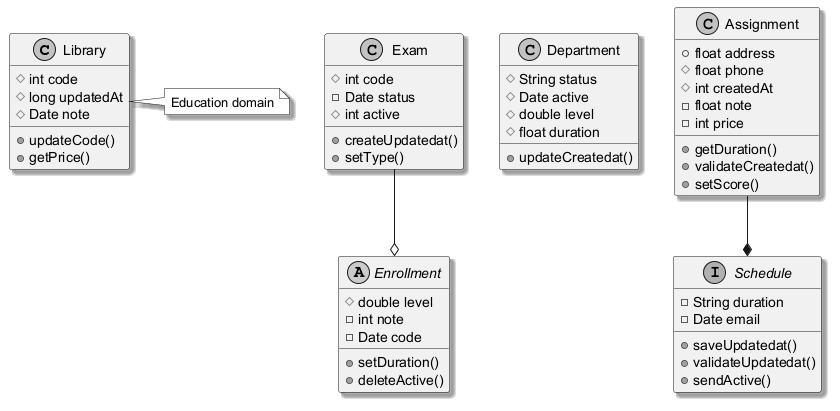

The diagram above was rendered by PlantUML. Its source (embedded in the PNG):
@startuml
skinparam monochrome true
skinparam shadowing true
class Library {
  #int code
  #long updatedAt
  #Date note
  +updateCode()
  +getPrice()
}
class Exam {
  #int code
  -Date status
  #int active
  +createUpdatedat()
  +setType()
}
class Department {
  #String status
  #Date active
  #double level
  #float duration
  +updateCreatedat()
}
interface Schedule {
  -String duration
  -Date email
  +saveUpdatedat()
  +validateUpdatedat()
  +sendActive()
}
abstract class Enrollment {
  #double level
  -int note
  -Date code
  +setDuration()
  +deleteActive()
}
class Assignment {
  +float address
  #float phone
  #int createdAt
  -float note
  -int price
  +getDuration()
  +validateCreatedat()
  +setScore()
}
Exam --o Enrollment
Assignment --* Schedule
note right of Library : Education domain
@enduml